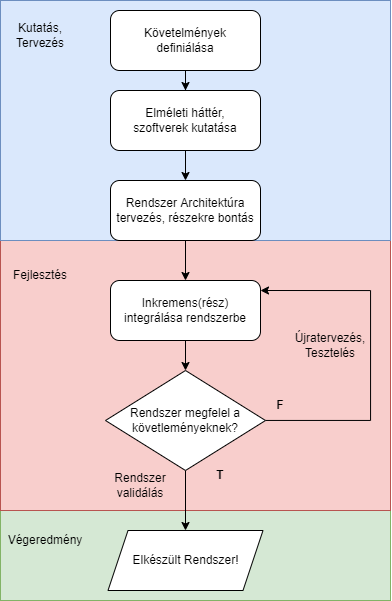

The diagram above was exported from draw.io. Its source (the exported page's mxGraphModel, read from the mxfile embedded in the PNG):
<mxGraphModel dx="1391" dy="899" grid="1" gridSize="10" guides="1" tooltips="1" connect="1" arrows="1" fold="1" page="1" pageScale="1" pageWidth="850" pageHeight="1100" math="0" shadow="0">
  <root>
    <mxCell id="0" />
    <mxCell id="1" parent="0" />
    <mxCell id="-ZadnbstpRWGtJcOfG86-15" value="" style="rounded=0;whiteSpace=wrap;html=1;fillColor=#d5e8d4;strokeColor=#82b366;" vertex="1" parent="1">
      <mxGeometry x="190" y="520" width="390" height="90" as="geometry" />
    </mxCell>
    <mxCell id="-ZadnbstpRWGtJcOfG86-14" value="" style="rounded=0;whiteSpace=wrap;html=1;fillColor=#f8cecc;strokeColor=#b85450;" vertex="1" parent="1">
      <mxGeometry x="190" y="250" width="390" height="270" as="geometry" />
    </mxCell>
    <mxCell id="-ZadnbstpRWGtJcOfG86-13" value="" style="rounded=0;whiteSpace=wrap;html=1;fillColor=#dae8fc;strokeColor=#6c8ebf;" vertex="1" parent="1">
      <mxGeometry x="190" y="10" width="390" height="240" as="geometry" />
    </mxCell>
    <mxCell id="-ZadnbstpRWGtJcOfG86-21" style="edgeStyle=orthogonalEdgeStyle;rounded=0;orthogonalLoop=1;jettySize=auto;html=1;entryX=0.5;entryY=0;entryDx=0;entryDy=0;" edge="1" parent="1" source="-ZadnbstpRWGtJcOfG86-1" target="-ZadnbstpRWGtJcOfG86-2">
      <mxGeometry relative="1" as="geometry" />
    </mxCell>
    <mxCell id="-ZadnbstpRWGtJcOfG86-1" value="Követelmények&lt;br&gt;definiálása" style="rounded=1;whiteSpace=wrap;html=1;" vertex="1" parent="1">
      <mxGeometry x="300" y="20" width="150" height="60" as="geometry" />
    </mxCell>
    <mxCell id="-ZadnbstpRWGtJcOfG86-22" style="edgeStyle=orthogonalEdgeStyle;rounded=0;orthogonalLoop=1;jettySize=auto;html=1;entryX=0.5;entryY=0;entryDx=0;entryDy=0;" edge="1" parent="1" source="-ZadnbstpRWGtJcOfG86-2" target="-ZadnbstpRWGtJcOfG86-3">
      <mxGeometry relative="1" as="geometry" />
    </mxCell>
    <mxCell id="-ZadnbstpRWGtJcOfG86-2" value="Elméleti háttér,&lt;br&gt;szoftverek kutatása" style="rounded=1;whiteSpace=wrap;html=1;" vertex="1" parent="1">
      <mxGeometry x="300" y="100" width="150" height="60" as="geometry" />
    </mxCell>
    <mxCell id="-ZadnbstpRWGtJcOfG86-24" style="edgeStyle=orthogonalEdgeStyle;rounded=0;orthogonalLoop=1;jettySize=auto;html=1;entryX=0.5;entryY=0;entryDx=0;entryDy=0;" edge="1" parent="1" source="-ZadnbstpRWGtJcOfG86-3" target="-ZadnbstpRWGtJcOfG86-5">
      <mxGeometry relative="1" as="geometry" />
    </mxCell>
    <mxCell id="-ZadnbstpRWGtJcOfG86-3" value="Rendszer Architektúra&lt;br&gt;tervezés, részekre bontás" style="rounded=1;whiteSpace=wrap;html=1;" vertex="1" parent="1">
      <mxGeometry x="300" y="190" width="150" height="60" as="geometry" />
    </mxCell>
    <mxCell id="-ZadnbstpRWGtJcOfG86-6" style="edgeStyle=orthogonalEdgeStyle;rounded=0;orthogonalLoop=1;jettySize=auto;html=1;" edge="1" parent="1" source="-ZadnbstpRWGtJcOfG86-4">
      <mxGeometry relative="1" as="geometry">
        <mxPoint x="450" y="300" as="targetPoint" />
        <Array as="points">
          <mxPoint x="560" y="430" />
          <mxPoint x="560" y="300" />
        </Array>
      </mxGeometry>
    </mxCell>
    <mxCell id="-ZadnbstpRWGtJcOfG86-7" style="edgeStyle=orthogonalEdgeStyle;rounded=0;orthogonalLoop=1;jettySize=auto;html=1;entryX=0.5;entryY=0;entryDx=0;entryDy=0;" edge="1" parent="1" source="-ZadnbstpRWGtJcOfG86-4" target="-ZadnbstpRWGtJcOfG86-8">
      <mxGeometry relative="1" as="geometry">
        <mxPoint x="380" y="530" as="targetPoint" />
      </mxGeometry>
    </mxCell>
    <mxCell id="-ZadnbstpRWGtJcOfG86-4" value="Rendszer megfelel a követleményeknek?" style="rhombus;whiteSpace=wrap;html=1;" vertex="1" parent="1">
      <mxGeometry x="295" y="380" width="160" height="100" as="geometry" />
    </mxCell>
    <mxCell id="-ZadnbstpRWGtJcOfG86-9" style="edgeStyle=orthogonalEdgeStyle;rounded=0;orthogonalLoop=1;jettySize=auto;html=1;entryX=0.5;entryY=0;entryDx=0;entryDy=0;" edge="1" parent="1" source="-ZadnbstpRWGtJcOfG86-5" target="-ZadnbstpRWGtJcOfG86-4">
      <mxGeometry relative="1" as="geometry">
        <mxPoint x="375" y="370" as="targetPoint" />
      </mxGeometry>
    </mxCell>
    <mxCell id="-ZadnbstpRWGtJcOfG86-5" value="Inkremens(rész) integrálása rendszerbe" style="rounded=1;whiteSpace=wrap;html=1;" vertex="1" parent="1">
      <mxGeometry x="300" y="290" width="150" height="60" as="geometry" />
    </mxCell>
    <mxCell id="-ZadnbstpRWGtJcOfG86-8" value="Elkészült Rendszer!" style="shape=parallelogram;perimeter=parallelogramPerimeter;whiteSpace=wrap;html=1;fixedSize=1;" vertex="1" parent="1">
      <mxGeometry x="297.5" y="540" width="155" height="60" as="geometry" />
    </mxCell>
    <mxCell id="-ZadnbstpRWGtJcOfG86-11" value="&lt;b&gt;F&lt;/b&gt;" style="text;html=1;strokeColor=none;fillColor=none;align=center;verticalAlign=middle;whiteSpace=wrap;rounded=0;" vertex="1" parent="1">
      <mxGeometry x="440" y="400" width="60" height="30" as="geometry" />
    </mxCell>
    <mxCell id="-ZadnbstpRWGtJcOfG86-12" value="&lt;b&gt;T&lt;/b&gt;" style="text;html=1;strokeColor=none;fillColor=none;align=center;verticalAlign=middle;whiteSpace=wrap;rounded=0;" vertex="1" parent="1">
      <mxGeometry x="380" y="470" width="60" height="30" as="geometry" />
    </mxCell>
    <mxCell id="-ZadnbstpRWGtJcOfG86-16" value="Kutatás,&lt;br&gt;Tervezés" style="text;html=1;strokeColor=none;fillColor=none;align=center;verticalAlign=middle;whiteSpace=wrap;rounded=0;" vertex="1" parent="1">
      <mxGeometry x="200" y="30" width="60" height="30" as="geometry" />
    </mxCell>
    <mxCell id="-ZadnbstpRWGtJcOfG86-17" value="Fejlesztés" style="text;html=1;strokeColor=none;fillColor=none;align=center;verticalAlign=middle;whiteSpace=wrap;rounded=0;" vertex="1" parent="1">
      <mxGeometry x="200" y="270" width="60" height="30" as="geometry" />
    </mxCell>
    <mxCell id="-ZadnbstpRWGtJcOfG86-18" value="Végeredmény" style="text;html=1;strokeColor=none;fillColor=none;align=center;verticalAlign=middle;whiteSpace=wrap;rounded=0;" vertex="1" parent="1">
      <mxGeometry x="190" y="535" width="90" height="30" as="geometry" />
    </mxCell>
    <mxCell id="-ZadnbstpRWGtJcOfG86-19" value="Újratervezés,&lt;br&gt;Tesztelés" style="text;html=1;strokeColor=none;fillColor=none;align=center;verticalAlign=middle;whiteSpace=wrap;rounded=0;" vertex="1" parent="1">
      <mxGeometry x="490" y="340" width="60" height="30" as="geometry" />
    </mxCell>
    <mxCell id="-ZadnbstpRWGtJcOfG86-20" value="Rendszer validálás" style="text;html=1;strokeColor=none;fillColor=none;align=center;verticalAlign=middle;whiteSpace=wrap;rounded=0;" vertex="1" parent="1">
      <mxGeometry x="300" y="480" width="60" height="30" as="geometry" />
    </mxCell>
  </root>
</mxGraphModel>